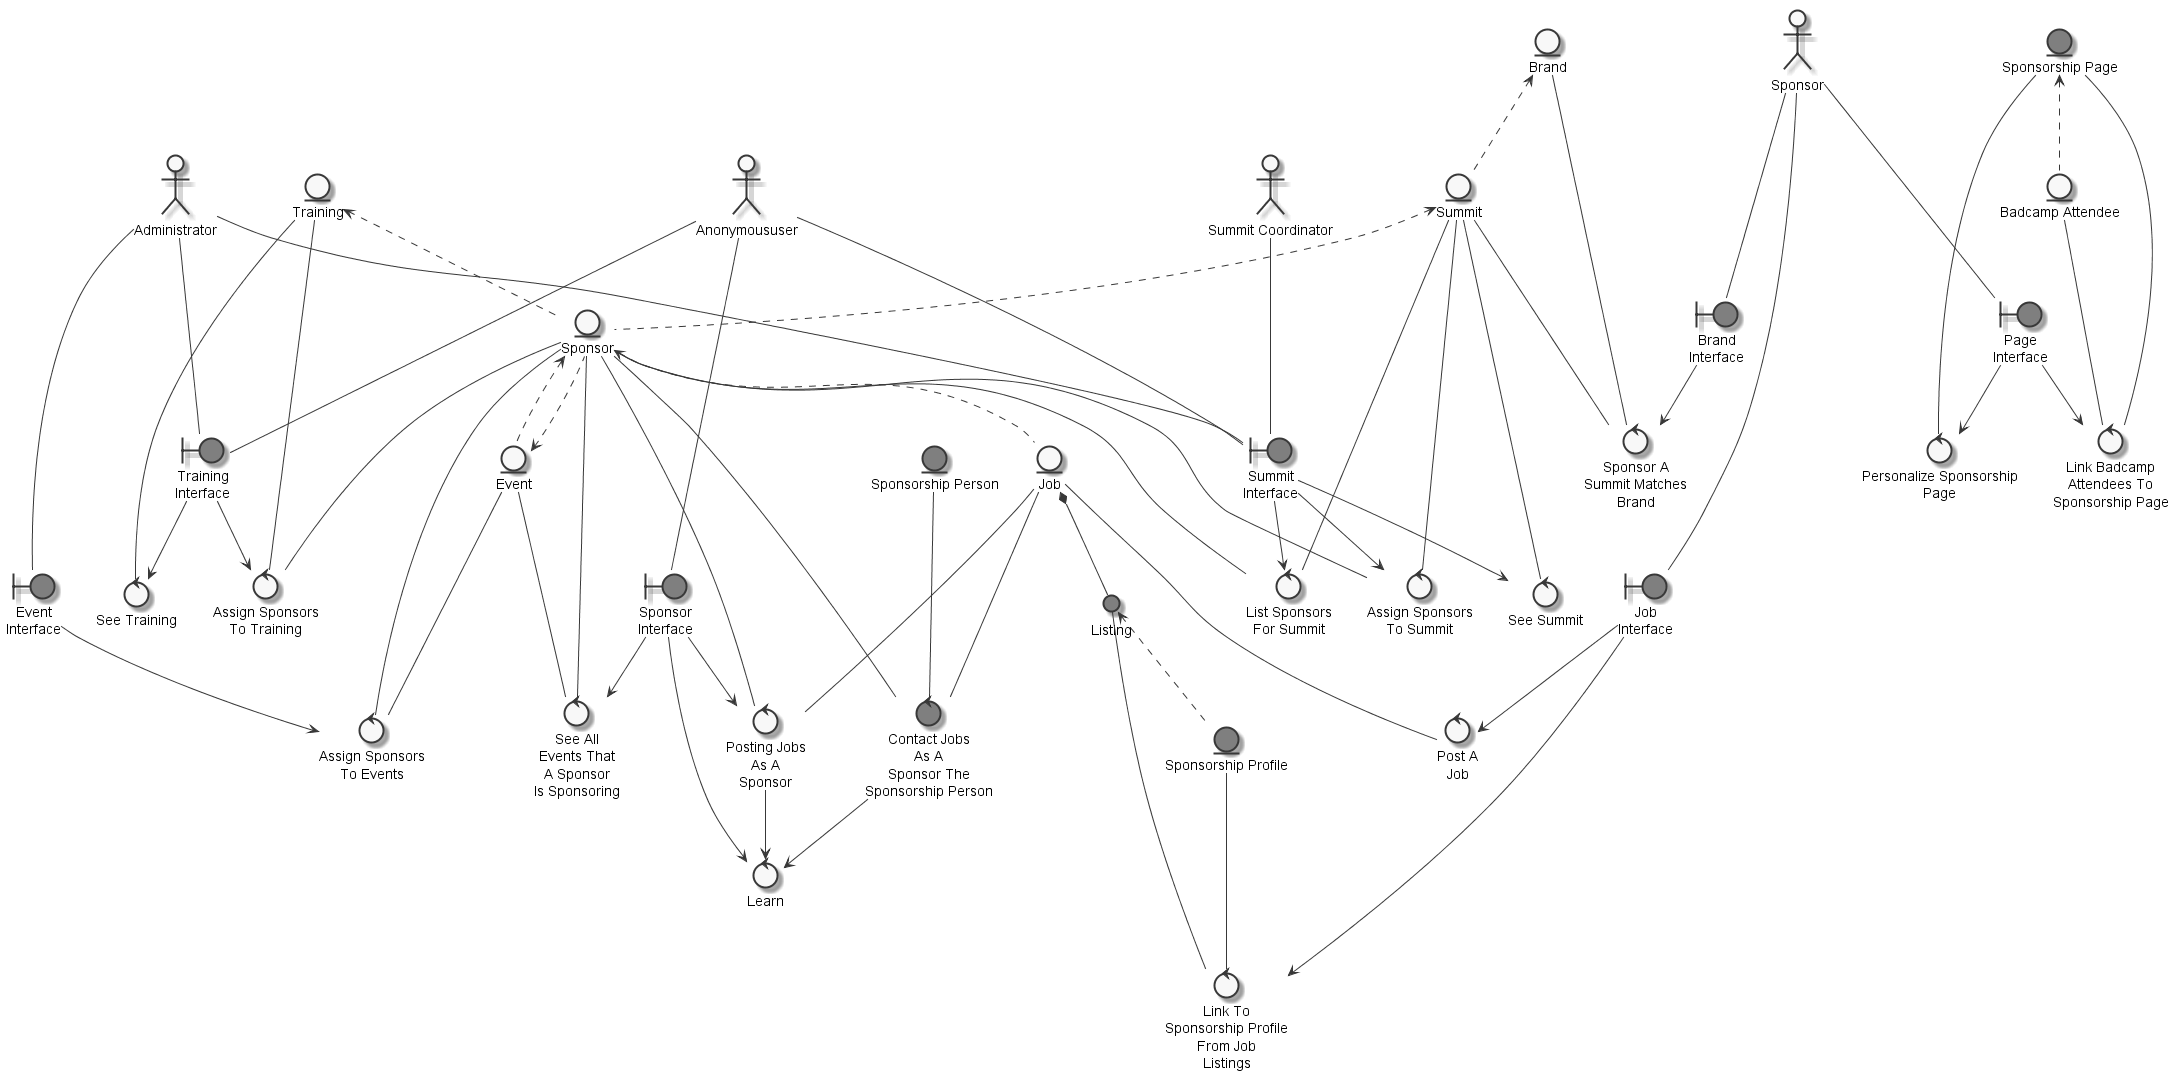

The diagram above was rendered by PlantUML. Its source (embedded in the PNG):
@startuml
	skinparam defaultTextAlignment center
	skinparam monochrome true

	entity "Sponsor" as thingsponsor
	entity "Training" as thingtraining
	entity "Summit" as thingsummit
	entity "Event" as thingevent
	entity "Sponsorship Page" as thingsponsorshippage #grey
	entity "Sponsorship Profile" as thingsponsorshipprofile #grey
	entity "Job" as thingjob
	entity "Sponsorship Person" as thingsponsorshipperson #grey
	entity "Brand" as thingbrand
	entity "Badcamp Attendee" as thingbadcampattendee
	actor "Administrator" as actoradministrator
	actor "Summit Coordinator" as actorsummitcoordinator
	actor "Anonymoususer" as actoranonymoususer
	actor "Sponsor" as actorsponsor
	circle "Listing" as thinglisting #grey
	boundary "Training\nInterface" as thingtraininginterface #grey
	boundary "Summit\nInterface" as thingsummitinterface #grey
	boundary "Event\nInterface" as thingeventinterface #grey
	boundary "Sponsor\nInterface" as thingsponsorinterface #grey
	boundary "Page\nInterface" as thingpageinterface #grey
	boundary "Job\nInterface" as thingjobinterface #grey
	boundary "Brand\nInterface" as thingbrandinterface #grey
	control "Assign Sponsors\nTo Training" as controlassignsponsortraining
	control "Assign Sponsors\nTo Summit" as controlassignsponsorsummit
	control "Assign Sponsors\nTo Events" as controlassignsponsorevent
	control "List Sponsors\nFor Summit" as controllistsponsorsummit
	control "See All\nEvents That\nA Sponsor\nIs Sponsoring" as controlseeevent
	control "See Summit" as controlseesummit
	control "See Training" as controlseetraining
	control "Link Badcamp\nAttendees To\nSponsorship Page" as controllinkbadcampattendeessponsorshippage
	control "Link To\nSponsorship Profile\nFrom Job\nListings" as controllinksponsorshipprofilejoblistings
	control "Learn" as controllearn
	control "Posting Jobs\nAs A\nSponsor" as controlpostlearnjobsponsor
	control "Contact Jobs\nAs A\nSponsor The\nSponsorship Person" as controlcontactlearnjobsponsorsponsorshipperson #grey
	control "Post A\nJob" as controlpostjob
	control "Personalize Sponsorship\nPage" as controlpersonalizesponsorshippage
	control "Sponsor A\nSummit Matches\nBrand" as controlsponsorsummit

	thingevent <.. thingsponsor
	thingtraining <.. thingsponsor
	thingsummit <.. thingsponsor
	thingbrand <.. thingsummit
	thingsponsor <.. thingevent
	thinglisting <.. thingsponsorshipprofile
	thingsponsor <.. thingjob
	thingsponsorshippage <.. thingbadcampattendee
	thingjob *-- thinglisting
	actoradministrator --- thingtraininginterface
	actoranonymoususer --- thingtraininginterface
	actoradministrator --- thingsummitinterface
	actorsummitcoordinator --- thingsummitinterface
	actoranonymoususer --- thingsummitinterface
	actoradministrator --- thingeventinterface
	actoranonymoususer --- thingsponsorinterface
	actorsponsor --- thingpageinterface
	actorsponsor --- thingjobinterface
	actorsponsor --- thingbrandinterface
	thingtraining --- controlassignsponsortraining
	thingtraininginterface --> controlassignsponsortraining
	thingsponsor --- controlassignsponsortraining
	thingsummit --- controlassignsponsorsummit
	thingsummitinterface --> controlassignsponsorsummit
	thingsponsor --- controlassignsponsorsummit
	thingsponsor --- controlassignsponsorevent
	thingevent --- controlassignsponsorevent
	thingeventinterface --> controlassignsponsorevent
	thingsponsor --- controllistsponsorsummit
	thingsummit --- controllistsponsorsummit
	thingsummitinterface --> controllistsponsorsummit
	thingsponsorinterface --> controlseeevent
	thingsponsor --- controlseeevent
	thingevent --- controlseeevent
	thingsummit --- controlseesummit
	thingsummitinterface --> controlseesummit
	thingtraining --- controlseetraining
	thingtraininginterface --> controlseetraining
	thingbadcampattendee --- controllinkbadcampattendeessponsorshippage
	thingsponsorshippage --- controllinkbadcampattendeessponsorshippage
	thingpageinterface --> controllinkbadcampattendeessponsorshippage
	thingsponsorshipprofile --- controllinksponsorshipprofilejoblistings
	thinglisting --- controllinksponsorshipprofilejoblistings
	thingjobinterface --> controllinksponsorshipprofilejoblistings
	controlpostlearnjobsponsor --> controllearn
	thingsponsorinterface --> controllearn
	controlcontactlearnjobsponsorsponsorshipperson --> controllearn
	thingjob --- controlpostlearnjobsponsor
	thingsponsor --- controlpostlearnjobsponsor
	thingsponsorinterface --> controlpostlearnjobsponsor
	thingsponsorshipperson --- controlcontactlearnjobsponsorsponsorshipperson
	thingsponsor --- controlcontactlearnjobsponsorsponsorshipperson
	thingjob --- controlcontactlearnjobsponsorsponsorshipperson
	thingjob --- controlpostjob
	thingjobinterface --> controlpostjob
	thingsponsorshippage --- controlpersonalizesponsorshippage
	thingpageinterface --> controlpersonalizesponsorshippage
	thingbrand --- controlsponsorsummit
	thingbrandinterface --> controlsponsorsummit
	thingsummit --- controlsponsorsummit

@enduml